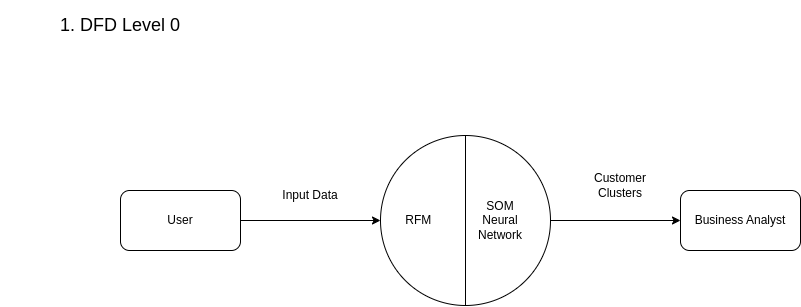

The diagram above was exported from draw.io. Its source (the exported page's mxGraphModel, read from the mxfile embedded in the PNG):
<mxGraphModel dx="1062" dy="531" grid="1" gridSize="10" guides="1" tooltips="1" connect="1" arrows="1" fold="1" page="1" pageScale="1" pageWidth="827" pageHeight="1169" math="0" shadow="0">
  <root>
    <mxCell id="0" />
    <mxCell id="1" parent="0" />
    <mxCell id="fELH7-1MlOth2NwTzZUT-1" value="User" style="rounded=1;whiteSpace=wrap;html=1;" parent="1" vertex="1">
      <mxGeometry x="130" y="220" width="120" height="60" as="geometry" />
    </mxCell>
    <mxCell id="fELH7-1MlOth2NwTzZUT-2" value="&amp;nbsp; &amp;nbsp; &amp;nbsp; &amp;nbsp;RFM" style="ellipse;whiteSpace=wrap;html=1;aspect=fixed;align=left;" parent="1" vertex="1">
      <mxGeometry x="390" y="165" width="170" height="170" as="geometry" />
    </mxCell>
    <mxCell id="fELH7-1MlOth2NwTzZUT-3" value="Business Analyst" style="rounded=1;whiteSpace=wrap;html=1;" parent="1" vertex="1">
      <mxGeometry x="690" y="220" width="120" height="60" as="geometry" />
    </mxCell>
    <mxCell id="fELH7-1MlOth2NwTzZUT-7" value="" style="endArrow=none;html=1;rounded=0;entryX=0.5;entryY=0;entryDx=0;entryDy=0;exitX=0.5;exitY=1;exitDx=0;exitDy=0;" parent="1" source="fELH7-1MlOth2NwTzZUT-2" target="fELH7-1MlOth2NwTzZUT-2" edge="1">
      <mxGeometry width="50" height="50" relative="1" as="geometry">
        <mxPoint x="390" y="300" as="sourcePoint" />
        <mxPoint x="440" y="250" as="targetPoint" />
      </mxGeometry>
    </mxCell>
    <mxCell id="fELH7-1MlOth2NwTzZUT-10" value="SOM Neural Network" style="text;html=1;strokeColor=none;fillColor=none;align=center;verticalAlign=middle;whiteSpace=wrap;rounded=0;" parent="1" vertex="1">
      <mxGeometry x="480" y="235" width="60" height="30" as="geometry" />
    </mxCell>
    <mxCell id="fELH7-1MlOth2NwTzZUT-11" value="" style="endArrow=classic;html=1;rounded=0;exitX=1;exitY=0.5;exitDx=0;exitDy=0;entryX=0;entryY=0.5;entryDx=0;entryDy=0;" parent="1" source="fELH7-1MlOth2NwTzZUT-2" target="fELH7-1MlOth2NwTzZUT-3" edge="1">
      <mxGeometry width="50" height="50" relative="1" as="geometry">
        <mxPoint x="590" y="310" as="sourcePoint" />
        <mxPoint x="640" y="260" as="targetPoint" />
      </mxGeometry>
    </mxCell>
    <mxCell id="fELH7-1MlOth2NwTzZUT-12" value="" style="endArrow=classic;html=1;rounded=0;entryX=0;entryY=0.5;entryDx=0;entryDy=0;exitX=1;exitY=0.5;exitDx=0;exitDy=0;" parent="1" source="fELH7-1MlOth2NwTzZUT-1" target="fELH7-1MlOth2NwTzZUT-2" edge="1">
      <mxGeometry width="50" height="50" relative="1" as="geometry">
        <mxPoint x="290" y="310" as="sourcePoint" />
        <mxPoint x="340" y="260" as="targetPoint" />
      </mxGeometry>
    </mxCell>
    <mxCell id="fELH7-1MlOth2NwTzZUT-13" value="Input Data" style="text;html=1;strokeColor=none;fillColor=none;align=center;verticalAlign=middle;whiteSpace=wrap;rounded=0;" parent="1" vertex="1">
      <mxGeometry x="290" y="210" width="60" height="30" as="geometry" />
    </mxCell>
    <mxCell id="fELH7-1MlOth2NwTzZUT-14" value="Customer Clusters" style="text;html=1;strokeColor=none;fillColor=none;align=center;verticalAlign=middle;whiteSpace=wrap;rounded=0;" parent="1" vertex="1">
      <mxGeometry x="600" y="200" width="60" height="30" as="geometry" />
    </mxCell>
    <mxCell id="fELH7-1MlOth2NwTzZUT-15" value="&lt;font style=&quot;font-size: 18px;&quot;&gt;1. DFD Level 0&lt;/font&gt;" style="text;html=1;strokeColor=none;fillColor=none;align=center;verticalAlign=middle;whiteSpace=wrap;rounded=0;" parent="1" vertex="1">
      <mxGeometry x="10" y="30" width="240" height="50" as="geometry" />
    </mxCell>
  </root>
</mxGraphModel>